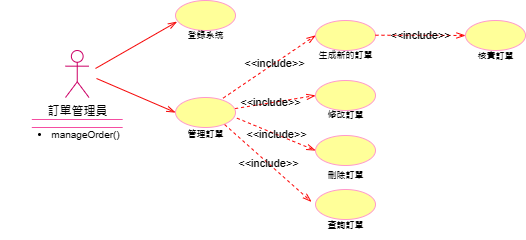

The diagram above was exported from draw.io. Its source (the exported page's mxGraphModel, read from the mxfile embedded in the PNG):
<mxGraphModel dx="1422" dy="306" grid="1" gridSize="10" guides="1" tooltips="1" connect="1" arrows="1" fold="1" page="1" pageScale="1" pageWidth="827" pageHeight="1169" math="0" shadow="0">
  <root>
    <mxCell id="0" />
    <mxCell id="1" parent="0" />
    <mxCell id="bHR7ARRuu4GWTC2dDA7a-1" value="訂單管理員" style="shape=umlActor;verticalLabelPosition=bottom;verticalAlign=top;html=1;outlineConnect=0;strokeColor=#CC0066;" vertex="1" parent="1">
      <mxGeometry x="50" y="90" width="23.5" height="47" as="geometry" />
    </mxCell>
    <mxCell id="bHR7ARRuu4GWTC2dDA7a-2" value="" style="ellipse;whiteSpace=wrap;html=1;strokeColor=#FF99CC;fillColor=#FFFF99;" vertex="1" parent="1">
      <mxGeometry x="160" y="40" width="60" height="30" as="geometry" />
    </mxCell>
    <mxCell id="bHR7ARRuu4GWTC2dDA7a-3" value="" style="ellipse;whiteSpace=wrap;html=1;strokeColor=#FF99CC;fillColor=#FFFF99;" vertex="1" parent="1">
      <mxGeometry x="160" y="137" width="60" height="30" as="geometry" />
    </mxCell>
    <mxCell id="bHR7ARRuu4GWTC2dDA7a-4" value="" style="shape=partialRectangle;whiteSpace=wrap;html=1;left=0;right=0;fillColor=none;strokeColor=#f54da1;" vertex="1" parent="1">
      <mxGeometry x="16.31" y="159" width="90.87" height="8" as="geometry" />
    </mxCell>
    <mxCell id="bHR7ARRuu4GWTC2dDA7a-6" value="登錄系統" style="text;html=1;align=center;verticalAlign=middle;resizable=0;points=[];autosize=1;strokeColor=none;fillColor=none;fontSize=9;" vertex="1" parent="1">
      <mxGeometry x="160" y="65" width="60" height="20" as="geometry" />
    </mxCell>
    <mxCell id="bHR7ARRuu4GWTC2dDA7a-7" value="管理訂單" style="text;html=1;align=center;verticalAlign=middle;resizable=0;points=[];autosize=1;strokeColor=none;fillColor=none;fontSize=9;" vertex="1" parent="1">
      <mxGeometry x="160" y="164" width="60" height="20" as="geometry" />
    </mxCell>
    <mxCell id="bHR7ARRuu4GWTC2dDA7a-8" value="" style="endArrow=openThin;html=1;endSize=7;startSize=7;entryX=0.026;entryY=0.707;entryDx=0;entryDy=0;entryPerimeter=0;endFill=0;strokeColor=#f50505;jumpStyle=line;shadow=0;rounded=0;jumpSize=9;strokeWidth=1;" edge="1" parent="1" target="bHR7ARRuu4GWTC2dDA7a-2">
      <mxGeometry width="50" height="50" relative="1" as="geometry">
        <mxPoint x="80" y="107.98" as="sourcePoint" />
        <mxPoint x="130" y="57.980000000000004" as="targetPoint" />
      </mxGeometry>
    </mxCell>
    <mxCell id="bHR7ARRuu4GWTC2dDA7a-10" value="" style="endArrow=openThin;html=1;endSize=7;startSize=7;entryX=0;entryY=0.5;entryDx=0;entryDy=0;endFill=0;strokeColor=#f50505;jumpStyle=line;shadow=0;rounded=0;jumpSize=9;strokeWidth=1;" edge="1" parent="1" target="bHR7ARRuu4GWTC2dDA7a-3">
      <mxGeometry width="50" height="50" relative="1" as="geometry">
        <mxPoint x="81" y="117.98" as="sourcePoint" />
        <mxPoint x="160" y="74" as="targetPoint" />
      </mxGeometry>
    </mxCell>
    <mxCell id="bHR7ARRuu4GWTC2dDA7a-11" value="" style="ellipse;whiteSpace=wrap;html=1;strokeColor=#FF99CC;fillColor=#FFFF99;" vertex="1" parent="1">
      <mxGeometry x="300" y="60" width="60" height="30" as="geometry" />
    </mxCell>
    <mxCell id="bHR7ARRuu4GWTC2dDA7a-12" value="" style="ellipse;whiteSpace=wrap;html=1;strokeColor=#FF99CC;fillColor=#FFFF99;" vertex="1" parent="1">
      <mxGeometry x="300" y="120" width="60" height="30" as="geometry" />
    </mxCell>
    <mxCell id="bHR7ARRuu4GWTC2dDA7a-13" value="" style="ellipse;whiteSpace=wrap;html=1;strokeColor=#FF99CC;fillColor=#FFFF99;" vertex="1" parent="1">
      <mxGeometry x="300" y="175" width="60" height="30" as="geometry" />
    </mxCell>
    <mxCell id="bHR7ARRuu4GWTC2dDA7a-14" value="" style="ellipse;whiteSpace=wrap;html=1;strokeColor=#FF99CC;fillColor=#FFFF99;" vertex="1" parent="1">
      <mxGeometry x="300" y="229" width="60" height="30" as="geometry" />
    </mxCell>
    <mxCell id="bHR7ARRuu4GWTC2dDA7a-15" value="生成新的訂單" style="text;html=1;align=center;verticalAlign=middle;resizable=0;points=[];autosize=1;strokeColor=none;fillColor=none;fontSize=9;" vertex="1" parent="1">
      <mxGeometry x="290" y="85" width="80" height="20" as="geometry" />
    </mxCell>
    <mxCell id="bHR7ARRuu4GWTC2dDA7a-17" value="&lt;font style=&quot;font-size: 9px;&quot;&gt;修改訂單&lt;/font&gt;" style="text;html=1;align=center;verticalAlign=middle;resizable=0;points=[];autosize=1;strokeColor=none;fillColor=none;" vertex="1" parent="1">
      <mxGeometry x="300" y="139" width="60" height="30" as="geometry" />
    </mxCell>
    <mxCell id="bHR7ARRuu4GWTC2dDA7a-18" value="&lt;font style=&quot;font-size: 9px;&quot;&gt;刪除訂單&lt;/font&gt;" style="text;html=1;align=center;verticalAlign=middle;resizable=0;points=[];autosize=1;strokeColor=none;fillColor=none;" vertex="1" parent="1">
      <mxGeometry x="300" y="199" width="60" height="30" as="geometry" />
    </mxCell>
    <mxCell id="bHR7ARRuu4GWTC2dDA7a-19" value="&lt;font style=&quot;font-size: 9px;&quot;&gt;查詢訂單&lt;/font&gt;" style="text;html=1;align=center;verticalAlign=middle;resizable=0;points=[];autosize=1;strokeColor=none;fillColor=none;" vertex="1" parent="1">
      <mxGeometry x="300" y="249" width="60" height="30" as="geometry" />
    </mxCell>
    <mxCell id="bHR7ARRuu4GWTC2dDA7a-20" value="" style="ellipse;whiteSpace=wrap;html=1;strokeColor=#FF99CC;fillColor=#FFFF99;" vertex="1" parent="1">
      <mxGeometry x="450" y="60" width="60" height="30" as="geometry" />
    </mxCell>
    <mxCell id="bHR7ARRuu4GWTC2dDA7a-21" value="&lt;font style=&quot;font-size: 9px;&quot;&gt;核實訂單&lt;/font&gt;" style="text;html=1;align=center;verticalAlign=middle;resizable=0;points=[];autosize=1;strokeColor=none;fillColor=none;" vertex="1" parent="1">
      <mxGeometry x="450" y="80" width="60" height="30" as="geometry" />
    </mxCell>
    <mxCell id="bHR7ARRuu4GWTC2dDA7a-22" value="&amp;lt;&amp;lt;include&amp;gt;&amp;gt;" style="endArrow=openThin;endSize=7;dashed=1;html=1;rounded=0;entryX=0;entryY=0.5;entryDx=0;entryDy=0;labelBackgroundColor=none;strokeColor=#fc0303;endFill=0;" edge="1" parent="1" target="bHR7ARRuu4GWTC2dDA7a-20">
      <mxGeometry x="0.0032" width="160" relative="1" as="geometry">
        <mxPoint x="360" y="74.71" as="sourcePoint" />
        <mxPoint x="520" y="74.71" as="targetPoint" />
        <mxPoint as="offset" />
      </mxGeometry>
    </mxCell>
    <mxCell id="bHR7ARRuu4GWTC2dDA7a-23" value="&amp;lt;&amp;lt;include&amp;gt;&amp;gt;" style="endArrow=openThin;endSize=7;dashed=1;html=1;rounded=0;entryX=0;entryY=0.5;entryDx=0;entryDy=0;labelBackgroundColor=none;strokeColor=#fc0303;endFill=0;exitX=0.796;exitY=0.018;exitDx=0;exitDy=0;exitPerimeter=0;" edge="1" parent="1" source="bHR7ARRuu4GWTC2dDA7a-3" target="bHR7ARRuu4GWTC2dDA7a-11">
      <mxGeometry x="0.1111" width="160" relative="1" as="geometry">
        <mxPoint x="200" y="120" as="sourcePoint" />
        <mxPoint x="290" y="120.28999999999999" as="targetPoint" />
        <mxPoint as="offset" />
      </mxGeometry>
    </mxCell>
    <mxCell id="bHR7ARRuu4GWTC2dDA7a-24" value="&amp;lt;&amp;lt;include&amp;gt;&amp;gt;" style="endArrow=openThin;endSize=7;dashed=1;html=1;rounded=0;entryX=0;entryY=0.5;entryDx=0;entryDy=0;labelBackgroundColor=none;strokeColor=#fc0303;endFill=0;exitX=0.994;exitY=0.369;exitDx=0;exitDy=0;exitPerimeter=0;" edge="1" parent="1" source="bHR7ARRuu4GWTC2dDA7a-3" target="bHR7ARRuu4GWTC2dDA7a-12">
      <mxGeometry x="-0.1111" width="160" relative="1" as="geometry">
        <mxPoint x="220" y="150" as="sourcePoint" />
        <mxPoint x="310" y="150.29" as="targetPoint" />
        <mxPoint as="offset" />
      </mxGeometry>
    </mxCell>
    <mxCell id="bHR7ARRuu4GWTC2dDA7a-25" value="&amp;lt;&amp;lt;include&amp;gt;&amp;gt;" style="endArrow=openThin;endSize=7;dashed=1;html=1;rounded=0;entryX=0;entryY=0.5;entryDx=0;entryDy=0;labelBackgroundColor=none;strokeColor=#fc0303;endFill=0;exitX=1.024;exitY=0.689;exitDx=0;exitDy=0;exitPerimeter=0;" edge="1" parent="1" source="bHR7ARRuu4GWTC2dDA7a-3" target="bHR7ARRuu4GWTC2dDA7a-13">
      <mxGeometry x="0.0032" width="160" relative="1" as="geometry">
        <mxPoint x="390" y="104.71" as="sourcePoint" />
        <mxPoint x="480" y="105" as="targetPoint" />
        <mxPoint as="offset" />
      </mxGeometry>
    </mxCell>
    <mxCell id="bHR7ARRuu4GWTC2dDA7a-26" value="&amp;lt;&amp;lt;include&amp;gt;&amp;gt;" style="endArrow=openThin;endSize=7;dashed=1;html=1;rounded=0;entryX=-0.067;entryY=0.41;entryDx=0;entryDy=0;labelBackgroundColor=none;strokeColor=#fc0303;endFill=0;exitX=0.819;exitY=0.003;exitDx=0;exitDy=0;exitPerimeter=0;entryPerimeter=0;" edge="1" parent="1" source="bHR7ARRuu4GWTC2dDA7a-7" target="bHR7ARRuu4GWTC2dDA7a-14">
      <mxGeometry x="0.0032" width="160" relative="1" as="geometry">
        <mxPoint x="400" y="114.71" as="sourcePoint" />
        <mxPoint x="490" y="115" as="targetPoint" />
        <mxPoint as="offset" />
      </mxGeometry>
    </mxCell>
    <mxCell id="bHR7ARRuu4GWTC2dDA7a-27" value="&lt;ul&gt;&lt;li style=&quot;font-size: 10px;&quot;&gt;manageOrder()&lt;/li&gt;&lt;/ul&gt;" style="text;html=1;align=center;verticalAlign=middle;resizable=0;points=[];autosize=1;strokeColor=none;fillColor=none;" vertex="1" parent="1">
      <mxGeometry x="-15" y="149" width="130" height="50" as="geometry" />
    </mxCell>
  </root>
</mxGraphModel>